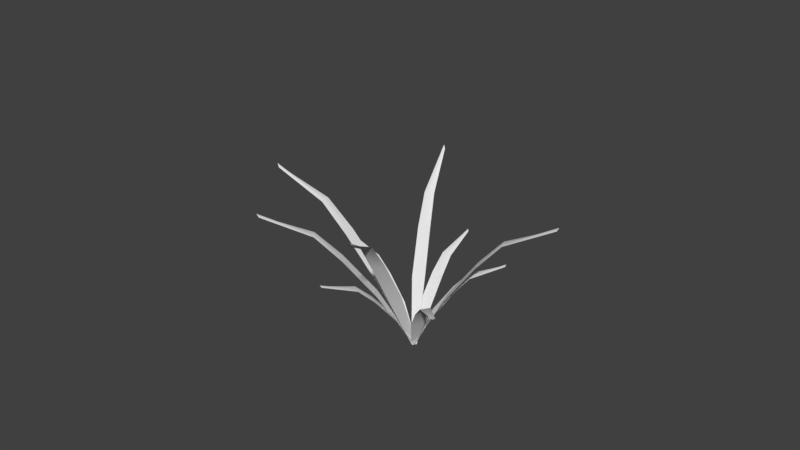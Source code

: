 # Source: HighGrass2.blend  (saved by Blender 2.78.0; exported with 4.5.12 LTS)
import bpy
from mathutils import Matrix  # noqa: F401  (used for matrix-valued properties, if any)

bpy.ops.wm.read_factory_settings(use_empty=True)
scene = bpy.context.scene
scene.name = 'Scene'

# ---- collections
col_collection_1 = bpy.data.collections.new('Collection 1'); scene.collection.children.link(col_collection_1)

# ---- world
world_world = bpy.data.worlds.new('World'); scene.world = world_world
world_world.color = (0.05088, 0.05088, 0.05088)
world_world.use_sun_shadow = False
world_world.sun_shadow_jitter_overblur = 0.0
world_world.cycles.sampling_method = 'MANUAL'

# ---- meshes
me_plane_008 = bpy.data.meshes.new('Plane.008')
me_plane_008.from_pydata([(-1.359, 1.862, 1.745), (-2.381, 2.836, 3.35), (-3.176, 3.342, 4.529), (-4.859, 3.067, 6.279), (-0.1157, 0.07778, -0.1401), (-0.7957, 1.47, 2.359), (-1.855, 2.47, 3.924), (-1.077, 1.666, 2.052), (-2.118, 2.653, 3.637), (-2.753, 3.047, 4.99), (-2.965, 3.195, 4.759), (-4.748, 2.989, 6.4), (-4.871, 3.113, 6.456), (0.1257, -0.09023, 0.123), (0.004968, -0.006223, -0.00853), (-1.746, 4.283, 0.8822), (-3.575, 7.209, 1.516), (-5.051, 9.144, 1.837), (-8.08, 11.17, 1.368), (0.109, 0.07508, -0.1476), (-2.213, 3.856, 1.551), (-4.011, 6.811, 2.14), (-1.979, 4.069, 1.217), (-3.793, 7.01, 1.828), (-5.401, 8.823, 2.339), (-5.226, 8.984, 2.088), (-8.172, 11.09, 1.5), (-8.247, 11.35, 1.492), (-0.09117, -0.108, 0.1391), (0.008895, -0.01644, -0.004288), (1.958, 4.916, 1.373), (3.16, 8.784, 1.858), (3.98, 11.51, 1.914), (5.17, 15.23, 0.3374), (0.1791, -0.08328, 0.02064), (1.092, 5.207, 1.257), (2.352, 9.056, 1.749), (1.525, 5.062, 1.315), (2.756, 8.92, 1.803), (3.33, 11.73, 1.827), (3.655, 11.62, 1.87), (4.999, 15.29, 0.3145), (5.173, 15.54, 0.3838), (-0.192, 0.04144, -0.0291), (-0.006464, -0.02092, -0.00423), (2.182, 2.986, 2.991), (4.27, 5.165, 4.849), (5.932, 6.565, 6.043), (9.308, 7.579, 7.197), (-0.04958, -0.1167, 0.1524), (2.366, 3.471, 2.23), (4.442, 5.618, 4.139), (2.274, 3.228, 2.61), (4.356, 5.391, 4.494), (6.07, 6.93, 5.472), (6.001, 6.747, 5.757), (9.344, 7.675, 7.047), (9.465, 7.8, 7.266), (0.02915, 0.09141, -0.1735), (-0.01022, -0.01265, -0.01054), (0.2509, 1.352, 2.543), (0.9102, 2.16, 4.41), (1.498, 2.57, 5.737), (2.839, 2.138, 7.733), (-0.176, -0.05637, 0.07001), (1.058, 1.59, 2.169), (1.664, 2.382, 4.061), (0.6546, 1.471, 2.356), (1.287, 2.271, 4.236), (2.105, 2.749, 5.457), (1.801, 2.66, 5.597), (2.998, 2.185, 7.66), (2.96, 2.234, 7.832), (0.17, 0.04572, -0.08988), (-0.003019, -0.005327, -0.009934), (-1.129, 2.983, 3.266), (-1.913, 4.751, 6.063), (-2.535, 5.769, 8.121), (-4.003, 5.912, 11.38), (-0.1572, 0.0584, -0.1057), (-0.3783, 2.66, 3.69), (-1.212, 4.45, 6.459), (-0.7535, 2.821, 3.478), (-1.562, 4.6, 6.261), (-1.972, 5.527, 8.44), (-2.254, 5.648, 8.28), (-3.855, 5.848, 11.46), (-3.979, 6.028, 11.62), (0.1645, -0.07998, 0.07629), (0.003664, -0.01079, -0.01468), (-1.22, 2.523, 0.7084), (-2.507, 4.091, 1.386), (-3.568, 5.072, 1.818), (-5.888, 5.824, 1.96), (0.05143, 0.09428, -0.1659), (-1.431, 2.041, 1.464), (-2.705, 3.64, 2.091), (-1.325, 2.282, 1.086), (-2.606, 3.866, 1.738), (-3.727, 4.71, 2.385), (-3.647, 4.891, 2.102), (-5.93, 5.729, 2.109), (-5.993, 5.901, 2.09), (-0.0392, -0.1124, 0.1578), (0.006112, -0.009066, -0.004078), (0.4604, 2.847, 0.2019), (0.4298, 4.975, 0.0), (0.3456, 6.445, -0.3315), (0.09081, 8.294, -1.908), (0.1973, -0.01167, 0.0), (-0.4604, 2.847, 0.2019), (-0.4298, 4.975, 0.0), (0.0, 2.847, 0.2019), (0.0, 4.975, 0.0), (-0.3456, 6.445, -0.3315), (0.0, 6.445, -0.3315), (-0.09081, 8.294, -1.908), (0.0, 8.453, -1.908), (-0.1973, -0.01167, 0.0), (0.0, -0.01167, 0.0), (1.401, 1.94, 1.622), (2.707, 3.447, 2.394), (3.763, 4.443, 2.804), (6.05, 5.302, 2.778), (0.01331, -0.1143, 0.1607), (1.309, 2.433, 0.8497), (2.622, 3.908, 1.673), (1.355, 2.186, 1.236), (2.664, 3.677, 2.033), (3.695, 4.813, 2.224), (3.729, 4.628, 2.514), (6.032, 5.399, 2.626), (6.127, 5.468, 2.767), (-0.02581, 0.09704, -0.1703), (-0.006249, -0.008625, -0.004768), (1.469, 2.611, 4.115), (3.122, 4.337, 7.065), (4.466, 5.35, 9.116), (7.223, 5.458, 11.93), (-0.1453, -0.08685, 0.1035), (2.11, 2.967, 3.557), (3.72, 4.669, 6.544), (1.789, 2.789, 3.836), (3.421, 4.503, 6.804), (4.946, 5.617, 8.697), (4.706, 5.483, 8.906), (7.35, 5.529, 11.82), (7.396, 5.638, 12.1), (0.1292, 0.06573, -0.1354), (-0.008023, -0.01056, -0.01596)], [], [(7, 0, 1, 8), (8, 1, 2, 10), (10, 2, 3, 12), (0, 7, 14, 4), (7, 8, 6, 5), (8, 10, 9, 6), (10, 12, 11, 9), (5, 13, 14, 7), (22, 15, 16, 23), (23, 16, 17, 25), (25, 17, 18, 27), (15, 22, 29, 19), (22, 23, 21, 20), (23, 25, 24, 21), (25, 27, 26, 24), (20, 28, 29, 22), (37, 30, 31, 38), (38, 31, 32, 40), (40, 32, 33, 42), (30, 37, 44, 34), (37, 38, 36, 35), (38, 40, 39, 36), (40, 42, 41, 39), (35, 43, 44, 37), (52, 45, 46, 53), (53, 46, 47, 55), (55, 47, 48, 57), (45, 52, 59, 49), (52, 53, 51, 50), (53, 55, 54, 51), (55, 57, 56, 54), (50, 58, 59, 52), (67, 60, 61, 68), (68, 61, 62, 70), (70, 62, 63, 72), (60, 67, 74, 64), (67, 68, 66, 65), (68, 70, 69, 66), (70, 72, 71, 69), (65, 73, 74, 67), (82, 75, 76, 83), (83, 76, 77, 85), (85, 77, 78, 87), (75, 82, 89, 79), (82, 83, 81, 80), (83, 85, 84, 81), (85, 87, 86, 84), (80, 88, 89, 82), (97, 90, 91, 98), (98, 91, 92, 100), (100, 92, 93, 102), (90, 97, 104, 94), (97, 98, 96, 95), (98, 100, 99, 96), (100, 102, 101, 99), (95, 103, 104, 97), (112, 105, 106, 113), (113, 106, 107, 115), (115, 107, 108, 117), (105, 112, 119, 109), (112, 113, 111, 110), (113, 115, 114, 111), (115, 117, 116, 114), (110, 118, 119, 112), (127, 120, 121, 128), (128, 121, 122, 130), (130, 122, 123, 132), (120, 127, 134, 124), (127, 128, 126, 125), (128, 130, 129, 126), (130, 132, 131, 129), (125, 133, 134, 127), (142, 135, 136, 143), (143, 136, 137, 145), (145, 137, 138, 147), (135, 142, 149, 139), (142, 143, 141, 140), (143, 145, 144, 141), (145, 147, 146, 144), (140, 148, 149, 142)])
me_plane_008.polygons.foreach_set('use_smooth', [True] * 80)
_uv = me_plane_008.uv_layers.new(name='UVMap')
_uv.uv.foreach_set('vector', [0.7297, 0.7687, 0.739, 0.7736, 0.7407, 0.8095, 0.7299, 0.8016, 0.7299, 0.8016, 0.7407, 0.8095, 0.7388, 0.841, 0.7302, 0.8364, 0.7302, 0.8364, 0.7388, 0.841, 0.7317, 0.871, 0.7302, 0.8736, 0.739, 0.7736, 0.7297, 0.7687, 0.7287, 0.7522, 0.732, 0.7522, 0.7297, 0.7687, 0.7299, 0.8016, 0.7214, 0.8095, 0.7226, 0.7731, 0.7299, 0.8016, 0.7302, 0.8364, 0.7228, 0.8408, 0.7214, 0.8095, 0.7302, 0.8364, 0.7302, 0.8736, 0.7287, 0.871, 0.7228, 0.8408, 0.7226, 0.7731, 0.7254, 0.7522, 0.7287, 0.7522, 0.7297, 0.7687, 0.7297, 0.7687, 0.739, 0.7736, 0.7407, 0.8095, 0.7299, 0.8016, 0.7299, 0.8016, 0.7407, 0.8095, 0.7388, 0.841, 0.7302, 0.8364, 0.7302, 0.8364, 0.7388, 0.841, 0.7317, 0.871, 0.7302, 0.8736, 0.739, 0.7736, 0.7297, 0.7687, 0.7287, 0.7522, 0.732, 0.7522, 0.7297, 0.7687, 0.7299, 0.8016, 0.7214, 0.8095, 0.7226, 0.7731, 0.7299, 0.8016, 0.7302, 0.8364, 0.7228, 0.8408, 0.7214, 0.8095, 0.7302, 0.8364, 0.7302, 0.8736, 0.7287, 0.871, 0.7228, 0.8408, 0.7226, 0.7731, 0.7254, 0.7522, 0.7287, 0.7522, 0.7297, 0.7687, 0.7297, 0.7687, 0.739, 0.7736, 0.7407, 0.8095, 0.7299, 0.8016, 0.7299, 0.8016, 0.7407, 0.8095, 0.7388, 0.841, 0.7302, 0.8364, 0.7302, 0.8364, 0.7388, 0.841, 0.7317, 0.871, 0.7302, 0.8736, 0.739, 0.7736, 0.7297, 0.7687, 0.7287, 0.7522, 0.732, 0.7522, 0.7297, 0.7687, 0.7299, 0.8016, 0.7214, 0.8095, 0.7226, 0.7731, 0.7299, 0.8016, 0.7302, 0.8364, 0.7228, 0.8408, 0.7214, 0.8095, 0.7302, 0.8364, 0.7302, 0.8736, 0.7287, 0.871, 0.7228, 0.8408, 0.7226, 0.7731, 0.7254, 0.7522, 0.7287, 0.7522, 0.7297, 0.7687, 0.7297, 0.7687, 0.739, 0.7736, 0.7407, 0.8095, 0.7299, 0.8016, 0.7299, 0.8016, 0.7407, 0.8095, 0.7388, 0.841, 0.7302, 0.8364, 0.7302, 0.8364, 0.7388, 0.841, 0.7317, 0.871, 0.7302, 0.8736, 0.739, 0.7736, 0.7297, 0.7687, 0.7287, 0.7522, 0.732, 0.7522, 0.7297, 0.7687, 0.7299, 0.8016, 0.7214, 0.8095, 0.7226, 0.7731, 0.7299, 0.8016, 0.7302, 0.8364, 0.7228, 0.8408, 0.7214, 0.8095, 0.7302, 0.8364, 0.7302, 0.8736, 0.7287, 0.871, 0.7228, 0.8408, 0.7226, 0.7731, 0.7254, 0.7522, 0.7287, 0.7522, 0.7297, 0.7687, 0.7297, 0.7687, 0.739, 0.7736, 0.7407, 0.8095, 0.7299, 0.8016, 0.7299, 0.8016, 0.7407, 0.8095, 0.7388, 0.841, 0.7302, 0.8364, 0.7302, 0.8364, 0.7388, 0.841, 0.7317, 0.871, 0.7302, 0.8736, 0.739, 0.7736, 0.7297, 0.7687, 0.7287, 0.7522, 0.732, 0.7522, 0.7297, 0.7687, 0.7299, 0.8016, 0.7214, 0.8095, 0.7226, 0.7731, 0.7299, 0.8016, 0.7302, 0.8364, 0.7228, 0.8408, 0.7214, 0.8095, 0.7302, 0.8364, 0.7302, 0.8736, 0.7287, 0.871, 0.7228, 0.8408, 0.7226, 0.7731, 0.7254, 0.7522, 0.7287, 0.7522, 0.7297, 0.7687, 0.7297, 0.7687, 0.739, 0.7736, 0.7407, 0.8095, 0.7299, 0.8016, 0.7299, 0.8016, 0.7407, 0.8095, 0.7388, 0.841, 0.7302, 0.8364, 0.7302, 0.8364, 0.7388, 0.841, 0.7317, 0.871, 0.7302, 0.8736, 0.739, 0.7736, 0.7297, 0.7687, 0.7287, 0.7522, 0.732, 0.7522, 0.7297, 0.7687, 0.7299, 0.8016, 0.7214, 0.8095, 0.7226, 0.7731, 0.7299, 0.8016, 0.7302, 0.8364, 0.7228, 0.8408, 0.7214, 0.8095, 0.7302, 0.8364, 0.7302, 0.8736, 0.7287, 0.871, 0.7228, 0.8408, 0.7226, 0.7731, 0.7254, 0.7522, 0.7287, 0.7522, 0.7297, 0.7687, 0.7297, 0.7687, 0.739, 0.7736, 0.7407, 0.8095, 0.7299, 0.8016, 0.7299, 0.8016, 0.7407, 0.8095, 0.7388, 0.841, 0.7302, 0.8364, 0.7302, 0.8364, 0.7388, 0.841, 0.7317, 0.871, 0.7302, 0.8736, 0.739, 0.7736, 0.7297, 0.7687, 0.7287, 0.7522, 0.732, 0.7522, 0.7297, 0.7687, 0.7299, 0.8016, 0.7214, 0.8095, 0.7226, 0.7731, 0.7299, 0.8016, 0.7302, 0.8364, 0.7228, 0.8408, 0.7214, 0.8095, 0.7302, 0.8364, 0.7302, 0.8736, 0.7287, 0.871, 0.7228, 0.8408, 0.7226, 0.7731, 0.7254, 0.7522, 0.7287, 0.7522, 0.7297, 0.7687, 0.7297, 0.7687, 0.739, 0.7736, 0.7407, 0.8095, 0.7299, 0.8016, 0.7299, 0.8016, 0.7407, 0.8095, 0.7388, 0.841, 0.7302, 0.8364, 0.7302, 0.8364, 0.7388, 0.841, 0.7317, 0.871, 0.7302, 0.8736, 0.739, 0.7736, 0.7297, 0.7687, 0.7287, 0.7522, 0.732, 0.7522, 0.7297, 0.7687, 0.7299, 0.8016, 0.7214, 0.8095, 0.7226, 0.7731, 0.7299, 0.8016, 0.7302, 0.8364, 0.7228, 0.8408, 0.7214, 0.8095, 0.7302, 0.8364, 0.7302, 0.8736, 0.7287, 0.871, 0.7228, 0.8408, 0.7226, 0.7731, 0.7254, 0.7522, 0.7287, 0.7522, 0.7297, 0.7687, 0.7297, 0.7687, 0.739, 0.7736, 0.7407, 0.8095, 0.7299, 0.8016, 0.7299, 0.8016, 0.7407, 0.8095, 0.7388, 0.841, 0.7302, 0.8364, 0.7302, 0.8364, 0.7388, 0.841, 0.7317, 0.871, 0.7302, 0.8736, 0.739, 0.7736, 0.7297, 0.7687, 0.7287, 0.7522, 0.732, 0.7522, 0.7297, 0.7687, 0.7299, 0.8016, 0.7214, 0.8095, 0.7226, 0.7731, 0.7299, 0.8016, 0.7302, 0.8364, 0.7228, 0.8408, 0.7214, 0.8095, 0.7302, 0.8364, 0.7302, 0.8736, 0.7287, 0.871, 0.7228, 0.8408, 0.7226, 0.7731, 0.7254, 0.7522, 0.7287, 0.7522, 0.7297, 0.7687, 0.7297, 0.7687, 0.739, 0.7736, 0.7407, 0.8095, 0.7299, 0.8016, 0.7299, 0.8016, 0.7407, 0.8095, 0.7388, 0.841, 0.7302, 0.8364, 0.7302, 0.8364, 0.7388, 0.841, 0.7317, 0.871, 0.7302, 0.8736, 0.739, 0.7736, 0.7297, 0.7687, 0.7287, 0.7522, 0.732, 0.7522, 0.7297, 0.7687, 0.7299, 0.8016, 0.7214, 0.8095, 0.7226, 0.7731, 0.7299, 0.8016, 0.7302, 0.8364, 0.7228, 0.8408, 0.7214, 0.8095, 0.7302, 0.8364, 0.7302, 0.8736, 0.7287, 0.871, 0.7228, 0.8408, 0.7226, 0.7731, 0.7254, 0.7522, 0.7287, 0.7522, 0.7297, 0.7687])
me_plane_008.use_remesh_preserve_volume = False
me_plane_008.use_remesh_preserve_attributes = False
me_plane_008.use_mirror_vertex_groups = False
me_plane_008.update()

# ---- objects
ob_plane_007 = bpy.data.objects.new('Plane.007', me_plane_008)

# ---- transforms, parenting, visibility, modifiers, constraints
ob_plane_007.location = (0.0, 0.2681, 0.0)
ob_plane_007.rotation_euler = (0.9681, 0.04461, -2.23)
ob_plane_007.lineart.crease_threshold = 0.0

# ---- collection membership
col_collection_1.objects.link(ob_plane_007)

# ---- scene / render settings (as saved in the file)
scene.frame_start = 1; scene.frame_end = 250; scene.frame_set(1)
scene.render.engine = 'BLENDER_EEVEE_NEXT'
scene.render.resolution_percentage = 50
scene.render.dither_intensity = 0.0
scene.cycles.use_denoising = False
scene.cycles.samples = 128
scene.cycles.sampling_pattern = 'TABULATED_SOBOL'
scene.cycles.light_sampling_threshold = 0.0
scene.cycles.use_adaptive_sampling = False
scene.cycles.use_light_tree = False
scene.cycles.blur_glossy = 0.0
scene.cycles.sample_clamp_indirect = 0.0
scene.view_settings.view_transform = 'Standard'
bpy.context.view_layer.update()

# ---- added for rendering (the .blend has no active camera and no usable light): camera, sun
cam_auto = bpy.data.cameras.new('AutoCamera')
cam_auto.lens = 50.0
cam_auto.sensor_width = 36.0
cam_auto.clip_end = 1000.0
ob_auto_camera = bpy.data.objects.new('AutoCamera', cam_auto)
scene.collection.objects.link(ob_auto_camera)
ob_auto_camera.location = (39.8265, -49.0207, 41.455)
ob_auto_camera.rotation_euler = (1.09748, -7.21219e-08, 0.694738)
scene.camera = ob_auto_camera
light_auto_sun = bpy.data.lights.new('AutoSun', 'SUN')
light_auto_sun.energy = 3.0
light_auto_sun.angle = 0.0523599
ob_auto_sun = bpy.data.objects.new('AutoSun', light_auto_sun)
scene.collection.objects.link(ob_auto_sun)
ob_auto_sun.rotation_euler = (0.872665, 0.174533, 0.523599)
bpy.context.view_layer.update()
